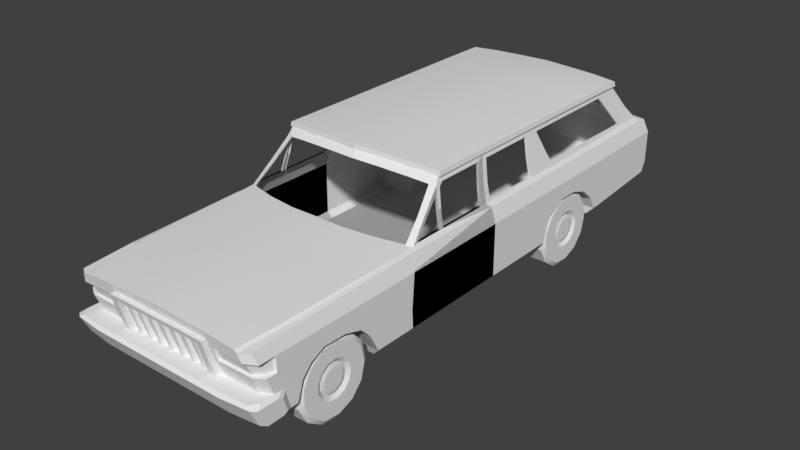 # Source: 70s_station.blend  (saved by Blender 2.78.0; exported with 4.5.12 LTS)
import bpy
from mathutils import Matrix  # noqa: F401  (used for matrix-valued properties, if any)

bpy.ops.wm.read_factory_settings(use_empty=True)
scene = bpy.context.scene
scene.name = 'Scene'

# ---- collections
col_collection_1 = bpy.data.collections.new('Collection 1'); scene.collection.children.link(col_collection_1)

# ---- node groups
ng_auto_smooth = bpy.data.node_groups.new('Auto Smooth', 'GeometryNodeTree')
_s = ng_auto_smooth.interface.new_socket(name='Geometry', in_out='OUTPUT', socket_type='NodeSocketGeometry')
_s = ng_auto_smooth.interface.new_socket(name='Geometry', in_out='INPUT', socket_type='NodeSocketGeometry')
_s = ng_auto_smooth.interface.new_socket(name='Angle', in_out='INPUT', socket_type='NodeSocketFloat')
_s.subtype = 'ANGLE'
_s.min_value = 0.0
_s.max_value = 3.142
ng_auto_smooth.is_modifier = True
_N = ng_auto_smooth.nodes; _L = ng_auto_smooth.links
n0 = _N.new('NodeGroupOutput'); n0.name = 'Group Output'; n0.location = (480, -100)
n1 = _N.new('NodeGroupInput'); n1.name = 'Group Input'; n1.location = (-420, -300)
n2 = _N.new('NodeGroupInput'); n2.name = 'Group Input.001'; n2.location = (-60, -100)
n3 = _N.new('GeometryNodeSetShadeSmooth'); n3.name = 'Set Shade Smooth'; n3.location = (120, -100)
n3.domain = 'EDGE'
n4 = _N.new('GeometryNodeSetShadeSmooth'); n4.name = 'Set Shade Smooth.001'; n4.location = (300, -100)
n5 = _N.new('GeometryNodeInputMeshEdgeAngle'); n5.name = 'Edge Angle'; n5.location = (-420, -220)
n6 = _N.new('GeometryNodeInputEdgeSmooth'); n6.name = 'Is Edge Smooth'; n6.location = (-60, -160)
n7 = _N.new('GeometryNodeInputShadeSmooth'); n7.name = 'Is Face Smooth'; n7.location = (-240, -340)
n8 = _N.new('FunctionNodeBooleanMath'); n8.name = 'Boolean Math'; n8.location = (-60, -220)
n9 = _N.new('FunctionNodeCompare'); n9.name = 'Compare'; n9.location = (-240, -180)
n9.operation = 'LESS_EQUAL'
_L.new(n5.outputs[0], n9.inputs[0])
_L.new(n4.outputs[0], n0.inputs[0])
_L.new(n1.outputs[1], n9.inputs[1])
_L.new(n9.outputs[0], n8.inputs[0])
_L.new(n7.outputs[0], n8.inputs[1])
_L.new(n2.outputs[0], n3.inputs[0])
_L.new(n6.outputs[0], n3.inputs[1])
_L.new(n3.outputs[0], n4.inputs[0])
_L.new(n8.outputs[0], n3.inputs[2])
n0.is_active_output = True

# ---- world
world_world = bpy.data.worlds.new('World'); scene.world = world_world
world_world.color = (0.05088, 0.05088, 0.05088)
world_world.use_sun_shadow = False
world_world.sun_shadow_jitter_overblur = 0.0
world_world.cycles.sampling_method = 'MANUAL'

# ---- meshes
me_cube_002 = bpy.data.meshes.new('Cube.002')
me_cube_002.from_pydata([(1.517, 0.04942, -0.5391), (1.517, 1.387, -0.5391), (1.655, 1.387, -0.3964), (1.655, 0.04942, -0.3964), (1.655, 0.04942, -0.1026), (1.655, 0.04942, 0.4552), (1.655, 1.338, -0.1026), (1.655, 1.338, 0.4552), (1.576, 0.04942, 0.6987), (1.576, 1.338, 0.6987), (1.517, -1.898, -0.5391), (1.655, -1.898, -0.3964), (1.655, -1.898, -0.1026), (1.655, -1.898, 0.4552), (1.576, -1.898, 0.6987), (1.517, -2.457, -0.5362), (1.655, -2.52, -0.3942), (1.655, -2.672, -0.1019), (1.655, -2.784, 0.4529), (1.655, -3.145, 0.1667), (1.655, -3.524, 0.1751), (1.655, -3.914, -0.1026), (1.653, -4.602, 0.4535), (1.576, -4.638, 0.5905), (1.655, -4.009, -0.3964), (1.517, -4.157, -0.5362), (1.517, -4.009, -0.5391), (1.655, -2.851, 0.07891), (1.655, -3.76, 0.06188), (1.517, 3.011, -0.4983), (1.655, 3.011, -0.3556), (1.655, 3.011, -0.1231), (1.655, 3.011, 0.4552), (1.576, 3.011, 0.6987), (1.517, 4.325, -0.3686), (1.655, 4.429, -0.2507), (1.655, 4.516, -0.07247), (1.655, 4.519, 0.467), (1.576, 4.47, 0.6953), (1.517, 2.87, -0.5007), (1.655, 2.739, -0.1291), (1.655, 1.461, -0.1009), (1.655, 2.863, -0.3581), (1.655, 1.867, 0.1787), (1.655, 2.193, 0.1787), (1.655, 1.569, 0.02445), (1.655, 2.514, 0.06761), (1.458, 0.09493, 1.034), (1.458, 1.201, 1.034), (1.393, 1.201, 1.387), (1.458, 3.951, 1.06), (1.372, 0.04942, 1.473), (1.372, 1.338, 1.473), (1.395, 0.1259, 1.387), (1.372, 3.011, 1.473), (1.372, 3.597, 1.477), (1.527, 1.201, 0.7648), (1.527, 0.07843, 0.7648), (1.527, 3.013, 0.7648), (1.527, 4.211, 0.7906), (1.527, -1.907, 0.7238), (1.458, -1.344, 1.034), (1.372, -0.9388, 1.473), (1.527, -1.652, 0.7368), (1.458, -0.9775, 1.034), (1.391, 3.013, 1.387), (1.395, 3.682, 1.387), (1.527, -1.012, 0.7648), (1.396, -0.9437, 1.387), (1.458, -1.042, 1.034), (1.458, -1.27, 1.034), (1.527, -1.078, 0.7648), (1.527, -1.563, 0.7648), (1.411, -1.01, 1.274), (1.395, -0.05302, 1.387), (1.458, -0.1085, 1.034), (1.527, -0.1509, 0.7648), (1.458, 1.125, 1.034), (1.527, 1.118, 0.7648), (1.393, 1.135, 1.387), (1.513, 1.201, 0.8173), (1.458, 1.392, 1.034), (1.514, 1.509, 0.8173), (1.393, 1.399, 1.387), (1.458, 1.582, 1.034), (1.458, 3.494, 1.043), (1.514, 3.015, 0.8171), (1.391, 3.194, 1.387), (1.511, 1.689, 0.8261), (1.518, 3.693, 0.8126), (1.576, 4.329, 0.7212), (1.395, -1.019, 1.353), (0.9698, -1.093, 1.401), (0.4509, -1.135, 1.423), (0.0, -1.171, 1.435), (0.9804, -0.9892, 1.577), (0.4649, -1.041, 1.599), (0.0, -1.088, 1.617), (0.9804, 0.1204, 1.6), (0.4649, 0.1375, 1.631), (0.0, 0.1375, 1.651), (0.9804, 2.748, 1.6), (0.4649, 2.679, 1.631), (0.0, 2.61, 1.651), (0.9804, 3.324, 1.586), (0.4649, 3.334, 1.605), (0.0, 3.35, 1.618), (1.414, 3.341, 1.474), (1.408, -0.9388, 1.474), (1.402, 0.05913, 1.477), (1.411, 2.978, 1.477), (1.393, -0.9388, 1.549), (1.397, 3.321, 1.549), (1.395, 2.843, 1.549), (1.389, 0.09375, 1.549), (0.9827, -0.9951, 1.506), (0.0, -1.074, 1.544), (0.4586, -1.033, 1.526), (0.9859, -0.9892, 1.505), (0.4665, -1.041, 1.531), (0.0, -1.088, 1.55), (1.375, -1.386, 1.032), (1.435, -1.713, 0.7506), (1.295, -1.048, 1.369), (0.9698, -1.86, 0.7794), (0.4509, -1.947, 0.8008), (0.0, -1.967, 0.8191), (0.9698, -1.977, 0.7794), (0.4509, -2.017, 0.8008), (0.0, -2.038, 0.8191), (1.498, -2.864, 0.7109), (0.9698, -2.874, 0.7437), (0.4509, -2.889, 0.7626), (0.0, -2.908, 0.781), (1.378, -4.725, 0.6232), (0.9698, -4.725, 0.6532), (0.4509, -4.725, 0.6745), (0.0, -4.725, 0.6929), (1.427, -4.725, 0.5903), (0.9698, -1.059, 1.401), (0.4509, -1.102, 1.423), (0.0, -1.137, 1.435), (1.375, -1.352, 1.032), (1.435, -1.68, 0.7506), (1.295, -1.014, 1.369), (0.9698, -1.826, 0.7794), (0.4509, -1.914, 0.8008), (0.0, -1.934, 0.8191), (1.417, 0.09493, 1.034), (1.353, 0.1259, 1.387), (1.485, 0.07843, 0.7648), (1.417, -0.9775, 1.034), (1.349, 3.013, 1.387), (1.485, -1.012, 0.7648), (1.354, -0.9437, 1.387), (1.417, -1.042, 1.034), (1.417, -1.27, 1.034), (1.485, -1.078, 0.7648), (1.485, -1.563, 0.7648), (1.369, -1.01, 1.274), (1.353, -0.05302, 1.387), (1.417, -0.1085, 1.034), (1.485, -0.1509, 0.7648), (1.417, 1.125, 1.034), (1.485, 1.118, 0.7648), (1.351, 1.135, 1.387), (1.351, 1.399, 1.387), (1.417, 1.582, 1.034), (1.417, 3.494, 1.043), (1.472, 3.015, 0.8171), (1.35, 3.194, 1.387), (1.47, 1.689, 0.8261), (1.476, 3.693, 0.8126), (0.4649, 3.676, 1.516), (0.9804, 3.645, 1.503), (0.0, 3.698, 1.522), (1.265, 4.016, 1.074), (1.304, 4.376, 0.7338), (1.201, 3.746, 1.398), (0.9931, 3.766, 1.403), (0.4739, 3.808, 1.42), (0.0, 3.828, 1.42), (0.9931, 4.237, 0.8589), (0.4739, 4.281, 0.8701), (0.0, 4.296, 0.8774), (1.295, 4.222, 0.8573), (0.9931, 4.38, 0.7425), (0.4739, 4.411, 0.7603), (0.0, 4.425, 0.7658), (1.304, 4.49, 0.7077), (0.9931, 4.498, 0.7163), (0.4739, 4.508, 0.7296), (0.0, 4.509, 0.7387), (1.304, 4.539, 0.4694), (0.9931, 4.55, 0.4694), (0.4739, 4.56, 0.4696), (0.0, 4.566, 0.466), (1.304, 4.531, -0.07243), (0.9931, 4.541, -0.07255), (0.4739, 4.554, -0.07085), (0.0, 4.563, -0.06818), (1.304, 4.447, -0.2506), (0.9931, 4.457, -0.254), (0.4739, 4.469, -0.2565), (0.0, 4.484, -0.259), (1.304, 4.346, -0.3664), (0.9931, 4.361, -0.3658), (0.4739, 4.377, -0.3636), (0.0, 4.395, -0.3597), (1.414, 3.664, 1.468), (0.9804, 3.726, 1.556), (0.4649, 3.76, 1.566), (0.0, 3.788, 1.572), (1.397, 3.661, 1.544), (0.4649, 3.759, 1.496), (0.9804, 3.724, 1.485), (0.0, 3.787, 1.502), (1.265, 3.969, 1.074), (1.201, 3.699, 1.398), (0.9931, 3.718, 1.403), (0.4739, 3.761, 1.42), (0.0, 3.781, 1.42), (0.9931, 4.19, 0.8589), (0.4739, 4.233, 0.8701), (0.0, 4.248, 0.8774), (1.295, 4.174, 0.8573), (1.655, -4.136, -0.3953), (1.655, -4.217, -0.1022), (1.621, -4.22, -0.4318), (1.655, -4.394, -0.05676), (1.655, -4.283, -0.06506), (1.708, -4.3, -0.3869), (1.709, -4.374, -0.1021), (1.709, -4.305, -0.14), (1.708, -4.238, -0.3499), (0.0, -4.26, -0.5362), (1.15, -4.78, -0.05494), (1.16, -4.825, -0.1019), (1.16, -4.678, -0.3942), (1.139, -4.589, -0.4401), (0.5299, -4.78, -0.05494), (0.5362, -4.825, -0.1019), (0.5362, -4.678, -0.3942), (0.5349, -4.589, -0.4401), (0.0, -4.78, -0.05494), (0.0, -4.825, -0.1019), (0.0, -4.678, -0.3942), (0.0, -4.589, -0.4401), (1.655, -4.617, -0.0557), (1.624, -4.777, -0.1019), (1.709, -4.716, -0.102), (1.624, -4.63, -0.3942), (1.709, -4.569, -0.3927), (1.654, -4.466, -0.4393), (1.591, -4.542, -0.4401), (0.8621, -4.49, -0.05494), (0.5341, -4.465, -0.05494), (0.0, -4.465, -0.05494), (1.491, -4.49, -0.0556), (0.8621, -4.594, 0.2066), (0.7559, -4.61, -0.05754), (1.494, -4.594, 0.208), (0.8621, -4.704, 0.537), (0.5159, -4.704, 0.5441), (0.0, -4.704, 0.5417), (1.479, -4.704, 0.4554), (1.655, -4.499, 0.2107), (1.655, -4.617, -0.0557), (1.573, -4.744, -0.0572), (1.576, -3.821, 0.6474), (0.4509, -3.921, 0.7329), (0.9698, -3.896, 0.7127), (0.0, -3.94, 0.7513), (1.468, -3.873, 0.6814), (1.512, -3.838, 0.655), (0.8621, -4.587, -0.05494), (0.0, -4.587, -0.05494), (0.8621, -4.685, 0.2066), (0.4432, -4.559, -0.05754), (0.7559, -4.559, -0.05754), (0.8621, -4.775, 0.537), (0.5159, -4.775, 0.5441), (0.0, -4.775, 0.5417), (0.0, -4.61, -0.05754), (0.7559, -4.682, 0.2053), (0.7559, -4.756, 0.4724), (0.4998, -4.756, 0.4776), (0.0, -4.756, 0.4759), (0.0, -4.559, -0.05754), (0.7559, -4.631, 0.2053), (0.4432, -4.631, 0.2053), (0.0, -4.631, 0.2035), (0.7559, -4.705, 0.4724), (0.4359, -4.705, 0.4776), (0.0, -4.705, 0.4759), (0.4273, -4.465, -0.05494), (0.3205, -4.465, -0.05494), (0.2136, -4.465, -0.05494), (0.1068, -4.465, -0.05494), (0.387, -4.559, -0.05754), (0.2385, -4.559, -0.05754), (0.1823, -4.559, -0.05754), (0.03201, -4.559, -0.05754), (0.387, -4.631, 0.2049), (0.2385, -4.631, 0.2045), (0.1823, -4.631, 0.2042), (0.03201, -4.631, 0.2038), (0.3811, -4.705, 0.4773), (0.2341, -4.705, 0.4769), (0.1794, -4.705, 0.4766), (0.03054, -4.705, 0.4762), (0.7616, -4.496, -0.05494), (0.6522, -4.465, -0.05494), (0.6299, -4.559, -0.05754), (0.5765, -4.559, -0.05754), (0.6299, -4.631, 0.2053), (0.5765, -4.631, 0.2053), (0.6276, -4.705, 0.474), (0.5718, -4.705, 0.4757), (0.5552, -4.495, -0.05754), (0.4678, -4.495, -0.05754), (0.5552, -4.588, 0.2053), (0.4678, -4.588, 0.2053), (0.7559, -4.588, 0.2053), (0.7559, -4.495, -0.05754), (0.5466, -4.661, 0.4757), (0.4544, -4.661, 0.4776), (0.7559, -4.661, 0.4724), (0.3652, -4.495, -0.05754), (0.2625, -4.495, -0.05754), (0.1599, -4.495, -0.05754), (0.05724, -4.495, -0.05754), (0.3652, -4.588, 0.2049), (0.2625, -4.588, 0.2045), (0.1599, -4.588, 0.2042), (0.05724, -4.588, 0.2038), (0.3544, -4.661, 0.4773), (0.2545, -4.661, 0.4769), (0.1545, -4.661, 0.4766), (0.05455, -4.661, 0.4762), (0.6526, -4.495, -0.05754), (0.6526, -4.588, 0.2053), (0.6485, -4.661, 0.474), (0.8621, -4.683, 0.4586), (1.441, 1.387, -0.3964), (1.441, -2.52, -0.3942), (1.569, -2.672, -0.1019), (1.569, -3.145, 0.1667), (1.569, -3.524, 0.1751), (1.569, -3.914, -0.1026), (1.415, -4.009, -0.3964), (1.569, -2.851, 0.07891), (1.569, -3.76, 0.06188), (1.569, 2.739, -0.1291), (1.569, 1.461, -0.1009), (1.425, 2.863, -0.3581), (1.569, 1.867, 0.1787), (1.569, 2.193, 0.1787), (1.569, 1.569, 0.02445), (1.569, 2.514, 0.06761), (1.41, 1.387, -0.5391), (1.41, -2.457, -0.5362), (1.414, -4.009, -0.5391), (1.41, 2.87, -0.5007), (1.332, -4.26, -0.5362), (1.434, -4.327, -0.4381), (0.0, -4.327, -0.4381), (0.9987, 1.387, -0.3964), (0.9987, -2.52, -0.3942), (0.9987, -2.672, -0.1019), (0.9987, -3.145, 0.1667), (0.9987, -3.524, 0.1751), (0.9987, -3.914, -0.1026), (0.9987, -4.009, -0.3964), (0.9987, -2.851, 0.07891), (0.9987, -3.76, 0.06188), (0.9987, 2.739, -0.1291), (0.9987, 1.461, -0.1009), (0.9987, 2.863, -0.3581), (0.9987, 1.867, 0.1787), (0.9987, 2.193, 0.1787), (0.9987, 1.569, 0.02445), (0.9987, 2.514, 0.06761), (0.0, 1.387, -0.3964), (0.0, -2.52, -0.3942), (0.0, 2.863, -0.3581), (1.412, 3.011, -0.4983), (1.431, 4.22, -0.385), (0.0, 4.22, -0.385), (1.294, 4.22, -0.385), (0.9933, 4.22, -0.385), (1.425, 4.22, -0.2549), (0.0, 4.22, -0.2549), (1.41, -4.084, -0.5391), (1.31, -4.14, -0.5391), (0.0, -4.14, -0.5391), (1.41, -4.084, -0.3985), (1.31, -4.14, -0.3985), (0.0, -4.14, -0.3985), (0.9237, -4.685, 0.4583), (0.9237, -4.594, 0.2067), (1.463, -4.546, 0.2148), (1.45, -4.65, 0.4487), (1.614, -4.328, 0.4469), (1.615, -4.328, 0.2173), (0.9241, -4.632, 0.4514), (0.9241, -4.546, 0.2135), (1.653, -4.328, 0.4535), (1.655, -4.328, 0.2137), (1.57, -4.448, 0.2164), (1.565, -4.546, 0.4475)], [(312, 256), (298, 257), (276, 257), (196, 263), (196, 265), (283, 276), (256, 295), (295, 296), (296, 297), (297, 298), (311, 312)], [(6, 4, 3, 2), (5, 7, 9, 8), (2, 3, 0, 1), (3, 4, 12, 11), (0, 3, 11, 10), (11, 12, 17, 16), (10, 11, 16, 15), (6, 2, 41), (24, 21, 227, 226), (24, 226, 228, 25, 26), (7, 6, 41, 45, 43, 44, 46, 40, 31, 32), (9, 7, 32, 33), (32, 31, 36, 37), (30, 29, 34, 35), (31, 30, 35, 36), (33, 32, 37, 38, 90), (42, 39, 29, 30), (40, 42, 30, 31), (56, 58, 86, 88, 84, 81, 82, 80), (58, 59, 50, 85, 89, 86), (87, 85, 50, 66), (14, 8, 57, 76, 67, 71, 72, 63, 60), (33, 90, 59, 58), (9, 33, 58, 56), (8, 9, 56, 78, 57), (49, 83, 65, 54, 52), (62, 91, 73, 69, 64, 68, 74, 53, 51), (61, 63, 72, 70), (53, 79, 49, 52, 51), (65, 87, 66, 55, 54), (53, 74, 75, 47), (75, 76, 57, 47), (69, 71, 67, 64), (79, 77, 48, 49), (77, 78, 56, 80, 48), (49, 81, 84, 83), (80, 82, 81, 49, 48), (96, 99, 100, 97), (73, 91, 61, 70), (95, 98, 99, 96), (99, 102, 103, 100), (98, 101, 102, 99), (102, 105, 106, 103), (101, 104, 105, 102), (54, 55, 107, 110), (51, 52, 54, 110, 109), (62, 51, 109, 108), (109, 110, 113, 114), (111, 114, 98, 95), (113, 112, 104, 101), (114, 113, 101, 98), (110, 107, 112, 113), (108, 109, 114, 111), (93, 92, 115, 117), (94, 93, 117, 116), (92, 123, 62, 115), (97, 120, 119, 96), (96, 119, 118, 95), (95, 118, 108, 111), (120, 116, 117, 119), (119, 117, 115, 118), (62, 108, 118, 115), (63, 61, 121, 122), (91, 123, 121, 61), (62, 123, 91), (125, 128, 127, 124), (127, 128, 132, 131), (60, 127, 131, 130), (271, 270, 136, 135), (273, 271, 135, 134), (5, 8, 14, 269, 23, 22, 407, 18, 13), (273, 274, 60, 130), (269, 274, 138, 23), (124, 127, 60, 63, 122), (123, 92, 139, 144), (122, 121, 142, 143), (126, 129, 128, 125), (121, 123, 144, 142), (92, 93, 140, 139), (124, 122, 143, 145), (125, 124, 145, 146), (93, 94, 141, 140), (73, 70, 156, 159), (89, 85, 168, 172), (69, 73, 159, 155), (68, 64, 151, 154), (83, 84, 167, 166), (70, 72, 158, 156), (79, 53, 149, 165), (53, 47, 148, 149), (85, 87, 170, 168), (71, 69, 155, 157), (77, 79, 165, 163), (67, 76, 162, 153), (87, 65, 152, 170), (57, 78, 164, 150), (74, 68, 154, 160), (78, 77, 163, 164), (64, 67, 153, 151), (84, 88, 171, 167), (65, 83, 166, 152), (75, 74, 160, 161), (88, 86, 169, 171), (72, 71, 157, 158), (47, 57, 150, 148), (76, 75, 161, 162), (86, 89, 172, 169), (173, 175, 216, 214), (55, 174, 215, 209), (105, 104, 210, 211), (66, 50, 176, 178), (50, 59, 185, 176), (66, 178, 174, 55), (178, 179, 174), (173, 174, 179, 180), (175, 173, 180, 181), (185, 59, 177), (183, 187, 188, 184), (182, 186, 187, 183), (185, 177, 186, 182), (186, 177, 189, 190), (188, 187, 191, 192), (187, 186, 190, 191), (90, 177, 59), (38, 189, 177, 90), (190, 189, 193, 194), (192, 191, 195, 196), (191, 190, 194, 195), (194, 193, 197, 198), (196, 195, 199, 200), (195, 194, 198, 199), (36, 197, 193, 37), (37, 193, 189, 38), (198, 197, 201, 202), (200, 199, 203, 204), (199, 198, 202, 203), (202, 201, 205, 206), (204, 203, 207, 208), (203, 202, 206, 207), (34, 205, 201, 35), (35, 201, 197, 36), (212, 211, 214, 216), (211, 210, 215, 214), (209, 215, 210, 213), (106, 105, 211, 212), (107, 55, 209), (104, 112, 213, 210), (174, 173, 214, 215), (112, 107, 209, 213), (178, 176, 217, 218), (181, 180, 220, 221), (185, 182, 222, 225), (179, 178, 218, 219), (182, 183, 223, 222), (176, 185, 225, 217), (180, 179, 219, 220), (183, 184, 224, 223), (226, 234, 231, 228), (254, 251, 238, 239), (249, 268, 236, 237), (234, 226, 227, 233), (227, 230, 232, 233), (251, 249, 237, 238), (364, 365, 366, 235), (228, 231, 252, 253), (231, 234, 233, 232, 250, 252), (239, 238, 242, 243), (238, 237, 241, 242), (237, 236, 240, 241), (243, 242, 246, 247), (242, 241, 245, 246), (241, 240, 244, 245), (248, 268, 249, 250), (249, 251, 252, 250), (251, 254, 253, 252), (229, 267, 250, 232, 230), (255, 258, 261, 400, 259), (262, 263, 281, 280), (259, 400, 399, 343), (259, 343, 262, 280, 277), (138, 134, 265), (267, 229, 258), (14, 60, 274, 269), (134, 138, 274, 273), (130, 131, 271, 273), (131, 132, 270, 271), (22, 23, 138, 265), (277, 280, 285, 284), (255, 259, 277, 275), (284, 285, 292, 289), (275, 277, 284, 260), (299, 278, 290, 303), (315, 313, 340, 341), (303, 290, 293, 307), (260, 284, 289, 279), (291, 306, 310, 294), (289, 292, 327, 323), (305, 304, 308, 309), (308, 304, 333, 337), (288, 302, 306, 291), (314, 316, 321, 319), (301, 300, 304, 305), (305, 309, 338, 334), (281, 282, 287, 286), (263, 264, 282, 281), (126, 125, 146, 147), (133, 272, 270, 132), (129, 133, 132, 128), (272, 137, 136, 270), (317, 315, 341, 342), (316, 315, 317, 318), (314, 313, 315, 316), (280, 281, 286, 285), (286, 293, 326, 325, 318, 317, 342, 327, 292, 285), (340, 324, 323, 341), (341, 323, 327, 342), (335, 334, 338, 339), (333, 332, 336, 337), (331, 330, 334, 335), (329, 328, 332, 333), (322, 321, 325, 326), (320, 319, 321, 322), (303, 307, 336, 332), (293, 290, 322, 326), (278, 299, 328, 329, 300, 301, 330, 331, 302, 288, 283, 244, 240, 236, 268, 267, 258, 255, 275, 260, 279, 324, 340, 313, 314, 319, 320), (306, 302, 331, 335), (287, 294, 310, 339, 338, 309, 308, 337, 336, 307, 293, 286), (301, 305, 334, 330), (279, 289, 323, 324), (304, 300, 329, 333), (290, 278, 320, 322), (299, 303, 332, 328), (316, 318, 325, 321), (310, 306, 335, 339), (264, 263, 262, 343, 399, 265, 134, 135, 136, 137), (261, 266, 409, 401), (17, 27, 351, 346), (42, 40, 353, 355), (20, 28, 352, 348), (45, 41, 354, 358), (16, 17, 346, 345), (28, 21, 349, 352), (43, 45, 358, 356), (19, 20, 348, 347), (46, 44, 357, 359), (21, 24, 350, 349), (40, 46, 359, 353), (44, 43, 356, 357), (27, 19, 347, 351), (41, 2, 344, 354), (350, 24, 26, 362), (2, 1, 360, 344), (360, 361, 345, 344), (16, 345, 361, 15), (361, 360, 1, 15), (42, 355, 363, 39), (25, 228, 365, 364), (365, 254, 239, 243, 247, 366), (253, 254, 365, 228), (349, 350, 373, 372), (356, 358, 381, 379), (351, 347, 370, 374), (359, 357, 380, 382), (346, 351, 374, 369), (353, 359, 382, 376), (348, 352, 375, 371), (357, 356, 379, 380), (345, 346, 369, 368), (354, 344, 367, 377), (352, 349, 372, 375), (344, 345, 368, 367), (355, 353, 376, 378), (347, 348, 371, 370), (358, 354, 377, 381), (380, 379, 381, 377, 367, 378, 376, 382), (369, 374, 370, 371, 375, 372, 373, 368), (373, 350, 396, 397, 398, 384, 368), (378, 367, 383, 385), (367, 368, 384, 383), (34, 29, 386, 387), (207, 206, 390, 388, 208), (355, 391, 387, 386, 363), (389, 205, 34, 387), (390, 206, 205, 389), (29, 39, 363, 386), (390, 389, 388), (387, 391, 392, 388, 389), (378, 385, 392, 391, 355), (26, 25, 364, 235, 395, 394, 393, 362), (394, 395, 398, 397), (393, 394, 397, 396), (362, 393, 396, 350), (5, 13, 18, 407, 408, 266, 229, 230, 227, 21, 28, 20, 19, 27, 17, 12, 4, 6, 7), (404, 403, 410, 409), (261, 258, 229, 266), (400, 261, 401, 406), (405, 406, 401, 402), (399, 400, 406, 405), (265, 399, 405, 402), (407, 403, 404, 408), (22, 410, 403), (266, 408, 404), (403, 407, 22), (409, 266, 404), (409, 410, 402, 401), (410, 22, 265, 402)])
me_cube_002.polygons.foreach_set('use_smooth', [True] * 306)
me_cube_002.use_remesh_preserve_volume = False
me_cube_002.use_remesh_preserve_attributes = False
me_cube_002.use_mirror_vertex_groups = False
me_cube_002.update()
me_plane_001 = bpy.data.meshes.new('Plane.001')
me_plane_001.from_pydata([(1.601, 0.06839, 0.5632), (1.601, 0.3223, 0.4669), (1.601, 0.5024, 0.2637), (1.601, 0.5674, -1.192e-07), (1.559, 0.6347, -1.192e-07), (1.559, 0.562, 0.295), (1.559, 0.3606, 0.5224), (1.559, 0.07651, 0.6301), (1.559, -0.2251, 0.5935), (1.559, -0.4751, 0.4209), (1.559, -0.6163, 0.1519), (1.559, -0.6163, -0.1519), (1.559, -0.4751, -0.4209), (1.559, -0.2251, -0.5935), (1.559, 0.07651, -0.6301), (1.559, 0.3606, -0.5224), (1.559, 0.562, -0.295), (1.601, -0.2012, 0.5305), (1.601, -0.4247, 0.3762), (1.601, -0.5509, 0.1358), (1.601, -0.5509, -0.1358), (1.601, -0.4247, -0.3762), (1.601, -0.2012, -0.5305), (1.601, 0.06839, -0.5632), (1.601, 0.3223, -0.4669), (1.601, 0.5024, -0.2637), (1.601, 0.03704, 0.305), (1.601, 0.1745, 0.2529), (1.601, 0.2721, 0.1428), (1.601, 0.3073, -1.192e-07), (1.601, -0.109, 0.2873), (1.601, -0.23, 0.2038), (1.601, -0.2983, 0.07353), (1.601, -0.2983, -0.07353), (1.601, -0.23, -0.2038), (1.601, -0.109, -0.2873), (1.601, 0.03704, -0.305), (1.601, 0.1745, -0.2529), (1.601, 0.2721, -0.1428), (1.561, 0.02929, 0.2412), (1.561, 0.138, 0.2), (1.561, 0.2151, 0.1129), (1.561, 0.243, -1.192e-07), (1.561, -0.08616, 0.2272), (1.561, -0.1819, 0.1611), (1.561, -0.2359, 0.05815), (1.561, -0.2359, -0.05815), (1.561, -0.1819, -0.1611), (1.561, -0.08616, -0.2272), (1.561, 0.02929, -0.2412), (1.561, 0.138, -0.2), (1.561, 0.2151, -0.1129), (1.58, 0.02087, 0.1719), (1.58, 0.09834, 0.1425), (1.58, 0.1533, 0.08045), (1.58, 0.1731, -1.192e-07), (1.58, -0.06139, 0.1619), (1.58, -0.1296, 0.1148), (1.58, -0.1681, 0.04143), (1.58, -0.1681, -0.04143), (1.58, -0.1296, -0.1148), (1.58, -0.06139, -0.1619), (1.58, 0.02087, -0.1719), (1.58, 0.09834, -0.1425), (1.58, 0.1533, -0.08045), (1.191, 0.06839, 0.5632), (1.191, 0.3223, 0.4669), (1.191, 0.5024, 0.2637), (1.191, 0.5674, -1.192e-07), (1.233, 0.6347, -1.192e-07), (1.233, 0.562, 0.295), (1.233, 0.3606, 0.5224), (1.233, 0.07651, 0.6301), (1.233, -0.2251, 0.5935), (1.233, -0.4751, 0.4209), (1.233, -0.6163, 0.1519), (1.233, -0.6163, -0.1519), (1.233, -0.4751, -0.4209), (1.233, -0.2251, -0.5935), (1.233, 0.07651, -0.6301), (1.233, 0.3606, -0.5224), (1.233, 0.562, -0.295), (1.396, 0.6347, -1.192e-07), (1.396, 0.562, 0.295), (1.396, 0.3606, 0.5224), (1.396, 0.07651, 0.6301), (1.396, -0.2251, 0.5935), (1.396, -0.4751, 0.4209), (1.396, -0.6163, 0.1519), (1.396, -0.6163, -0.1519), (1.396, -0.4751, -0.4209), (1.396, -0.2251, -0.5935), (1.396, 0.07651, -0.6301), (1.396, 0.3606, -0.5224), (1.396, 0.562, -0.295), (1.191, -0.2012, 0.5305), (1.191, -0.4247, 0.3762), (1.191, -0.5509, 0.1358), (1.191, -0.5509, -0.1358), (1.191, -0.4247, -0.3762), (1.191, -0.2012, -0.5305), (1.191, 0.06839, -0.5632), (1.191, 0.3223, -0.4669), (1.191, 0.5024, -0.2637), (1.191, 0.03704, 0.305), (1.191, 0.1745, 0.2529), (1.191, 0.2721, 0.1428), (1.191, 0.3073, -1.192e-07), (1.191, -0.109, 0.2873), (1.191, -0.23, 0.2038), (1.191, -0.2983, 0.07353), (1.191, -0.2983, -0.07353), (1.191, -0.23, -0.2038), (1.191, -0.109, -0.2873), (1.191, 0.03704, -0.305), (1.191, 0.1745, -0.2529), (1.191, 0.2721, -0.1428), (1.231, 0.02929, 0.2412), (1.231, 0.138, 0.2), (1.231, 0.2151, 0.1129), (1.231, 0.243, -1.192e-07), (1.231, -0.08616, 0.2272), (1.231, -0.1819, 0.1611), (1.231, -0.2359, 0.05815), (1.231, -0.2359, -0.05815), (1.231, -0.1819, -0.1611), (1.231, -0.08616, -0.2272), (1.231, 0.02929, -0.2412), (1.231, 0.138, -0.2), (1.231, 0.2151, -0.1129), (1.212, 0.02087, 0.1719), (1.212, 0.09834, 0.1425), (1.212, 0.1533, 0.08045), (1.212, 0.1731, -1.192e-07), (1.212, -0.06139, 0.1619), (1.212, -0.1296, 0.1148), (1.212, -0.1681, 0.04143), (1.212, -0.1681, -0.04143), (1.212, -0.1296, -0.1148), (1.212, -0.06139, -0.1619), (1.212, 0.02087, -0.1719), (1.212, 0.09834, -0.1425), (1.212, 0.1533, -0.08045), (1.601, -5.339, 0.5632), (1.601, -5.085, 0.4669), (1.601, -4.905, 0.2637), (1.601, -4.84, -1.192e-07), (1.559, -4.773, -1.192e-07), (1.559, -4.846, 0.295), (1.559, -5.047, 0.5224), (1.559, -5.331, 0.6301), (1.559, -5.633, 0.5935), (1.559, -5.883, 0.4209), (1.559, -6.024, 0.1519), (1.559, -6.024, -0.1519), (1.559, -5.883, -0.4209), (1.559, -5.633, -0.5935), (1.559, -5.331, -0.6301), (1.559, -5.047, -0.5224), (1.559, -4.846, -0.295), (1.601, -5.609, 0.5305), (1.601, -5.832, 0.3762), (1.601, -5.958, 0.1358), (1.601, -5.958, -0.1358), (1.601, -5.832, -0.3762), (1.601, -5.609, -0.5305), (1.601, -5.339, -0.5632), (1.601, -5.085, -0.4669), (1.601, -4.905, -0.2637), (1.601, -5.371, 0.305), (1.601, -5.233, 0.2529), (1.601, -5.136, 0.1428), (1.601, -5.1, -1.192e-07), (1.601, -5.517, 0.2873), (1.601, -5.638, 0.2038), (1.601, -5.706, 0.07353), (1.601, -5.706, -0.07353), (1.601, -5.638, -0.2038), (1.601, -5.517, -0.2873), (1.601, -5.371, -0.305), (1.601, -5.233, -0.2529), (1.601, -5.136, -0.1428), (1.561, -5.378, 0.2412), (1.561, -5.27, 0.2), (1.561, -5.192, 0.1129), (1.561, -5.165, -1.192e-07), (1.561, -5.494, 0.2272), (1.561, -5.589, 0.1611), (1.561, -5.644, 0.05815), (1.561, -5.644, -0.05815), (1.561, -5.589, -0.1611), (1.561, -5.494, -0.2272), (1.561, -5.378, -0.2412), (1.561, -5.27, -0.2), (1.561, -5.192, -0.1129), (1.58, -5.387, 0.1719), (1.58, -5.309, 0.1425), (1.58, -5.254, 0.08045), (1.58, -5.234, -1.192e-07), (1.58, -5.469, 0.1619), (1.58, -5.537, 0.1148), (1.58, -5.576, 0.04143), (1.58, -5.576, -0.04143), (1.58, -5.537, -0.1148), (1.58, -5.469, -0.1619), (1.58, -5.387, -0.1719), (1.58, -5.309, -0.1425), (1.58, -5.254, -0.08045), (1.191, -5.339, 0.5632), (1.191, -5.085, 0.4669), (1.191, -4.905, 0.2637), (1.191, -4.84, -1.192e-07), (1.233, -4.773, -1.192e-07), (1.233, -4.846, 0.295), (1.233, -5.047, 0.5224), (1.233, -5.331, 0.6301), (1.233, -5.633, 0.5935), (1.233, -5.883, 0.4209), (1.233, -6.024, 0.1519), (1.233, -6.024, -0.1519), (1.233, -5.883, -0.4209), (1.233, -5.633, -0.5935), (1.233, -5.331, -0.6301), (1.233, -5.047, -0.5224), (1.233, -4.846, -0.295), (1.396, -4.773, -1.192e-07), (1.396, -4.846, 0.295), (1.396, -5.047, 0.5224), (1.396, -5.331, 0.6301), (1.396, -5.633, 0.5935), (1.396, -5.883, 0.4209), (1.396, -6.024, 0.1519), (1.396, -6.024, -0.1519), (1.396, -5.883, -0.4209), (1.396, -5.633, -0.5935), (1.396, -5.331, -0.6301), (1.396, -5.047, -0.5224), (1.396, -4.846, -0.295), (1.191, -5.609, 0.5305), (1.191, -5.832, 0.3762), (1.191, -5.958, 0.1358), (1.191, -5.958, -0.1358), (1.191, -5.832, -0.3762), (1.191, -5.609, -0.5305), (1.191, -5.339, -0.5632), (1.191, -5.085, -0.4669), (1.191, -4.905, -0.2637), (1.191, -5.371, 0.305), (1.191, -5.233, 0.2529), (1.191, -5.136, 0.1428), (1.191, -5.1, -1.192e-07), (1.191, -5.517, 0.2873), (1.191, -5.638, 0.2038), (1.191, -5.706, 0.07353), (1.191, -5.706, -0.07353), (1.191, -5.638, -0.2038), (1.191, -5.517, -0.2873), (1.191, -5.371, -0.305), (1.191, -5.233, -0.2529), (1.191, -5.136, -0.1428), (1.231, -5.378, 0.2412), (1.231, -5.27, 0.2), (1.231, -5.192, 0.1129), (1.231, -5.165, -1.192e-07), (1.231, -5.494, 0.2272), (1.231, -5.589, 0.1611), (1.231, -5.644, 0.05815), (1.231, -5.644, -0.05815), (1.231, -5.589, -0.1611), (1.231, -5.494, -0.2272), (1.231, -5.378, -0.2412), (1.231, -5.27, -0.2), (1.231, -5.192, -0.1129), (1.212, -5.387, 0.1719), (1.212, -5.309, 0.1425), (1.212, -5.254, 0.08045), (1.212, -5.234, -1.192e-07), (1.212, -5.469, 0.1619), (1.212, -5.537, 0.1148), (1.212, -5.576, 0.04143), (1.212, -5.576, -0.04143), (1.212, -5.537, -0.1148), (1.212, -5.469, -0.1619), (1.212, -5.387, -0.1719), (1.212, -5.309, -0.1425), (1.212, -5.254, -0.08045)], [], [(13, 14, 23, 22), (5, 4, 82, 83), (13, 12, 90, 91), (6, 5, 83, 84), (14, 13, 91, 92), (7, 6, 84, 85), (15, 14, 92, 93), (8, 7, 85, 86), (16, 15, 93, 94), (9, 8, 86, 87), (4, 16, 94, 82), (10, 9, 87, 88), (11, 10, 88, 89), (12, 11, 89, 90), (6, 7, 0, 1), (14, 15, 24, 23), (7, 8, 17, 0), (15, 16, 25, 24), (8, 9, 18, 17), (16, 4, 3, 25), (9, 10, 19, 18), (10, 11, 20, 19), (11, 12, 21, 20), (4, 5, 2, 3), (12, 13, 22, 21), (5, 6, 1, 2), (24, 25, 38, 37), (17, 18, 31, 30), (25, 3, 29, 38), (18, 19, 32, 31), (0, 17, 30, 26), (19, 20, 33, 32), (1, 0, 26, 27), (20, 21, 34, 33), (2, 1, 27, 28), (21, 22, 35, 34), (3, 2, 28, 29), (22, 23, 36, 35), (23, 24, 37, 36), (26, 30, 43, 39), (34, 35, 48, 47), (27, 26, 39, 40), (35, 36, 49, 48), (28, 27, 40, 41), (36, 37, 50, 49), (29, 28, 41, 42), (37, 38, 51, 50), (30, 31, 44, 43), (38, 29, 42, 51), (31, 32, 45, 44), (32, 33, 46, 45), (33, 34, 47, 46), (50, 51, 64, 63), (43, 44, 57, 56), (51, 42, 55, 64), (44, 45, 58, 57), (45, 46, 59, 58), (46, 47, 60, 59), (39, 43, 56, 52), (47, 48, 61, 60), (40, 39, 52, 53), (48, 49, 62, 61), (41, 40, 53, 54), (49, 50, 63, 62), (42, 41, 54, 55), (56, 57, 58, 59, 60, 61, 62, 63, 64, 55, 54, 53, 52), (78, 100, 101, 79), (70, 83, 82, 69), (78, 91, 90, 77), (71, 84, 83, 70), (79, 92, 91, 78), (72, 85, 84, 71), (80, 93, 92, 79), (73, 86, 85, 72), (81, 94, 93, 80), (74, 87, 86, 73), (69, 82, 94, 81), (75, 88, 87, 74), (76, 89, 88, 75), (77, 90, 89, 76), (71, 66, 65, 72), (79, 101, 102, 80), (72, 65, 95, 73), (80, 102, 103, 81), (73, 95, 96, 74), (81, 103, 68, 69), (74, 96, 97, 75), (75, 97, 98, 76), (76, 98, 99, 77), (69, 68, 67, 70), (77, 99, 100, 78), (70, 67, 66, 71), (102, 115, 116, 103), (95, 108, 109, 96), (103, 116, 107, 68), (96, 109, 110, 97), (65, 104, 108, 95), (97, 110, 111, 98), (66, 105, 104, 65), (98, 111, 112, 99), (67, 106, 105, 66), (99, 112, 113, 100), (68, 107, 106, 67), (100, 113, 114, 101), (101, 114, 115, 102), (104, 117, 121, 108), (112, 125, 126, 113), (105, 118, 117, 104), (113, 126, 127, 114), (106, 119, 118, 105), (114, 127, 128, 115), (107, 120, 119, 106), (115, 128, 129, 116), (108, 121, 122, 109), (116, 129, 120, 107), (109, 122, 123, 110), (110, 123, 124, 111), (111, 124, 125, 112), (128, 141, 142, 129), (121, 134, 135, 122), (129, 142, 133, 120), (122, 135, 136, 123), (123, 136, 137, 124), (124, 137, 138, 125), (117, 130, 134, 121), (125, 138, 139, 126), (118, 131, 130, 117), (126, 139, 140, 127), (119, 132, 131, 118), (127, 140, 141, 128), (120, 133, 132, 119), (134, 130, 131, 132, 133, 142, 141, 140, 139, 138, 137, 136, 135), (156, 157, 166, 165), (148, 147, 225, 226), (156, 155, 233, 234), (149, 148, 226, 227), (157, 156, 234, 235), (150, 149, 227, 228), (158, 157, 235, 236), (151, 150, 228, 229), (159, 158, 236, 237), (152, 151, 229, 230), (147, 159, 237, 225), (153, 152, 230, 231), (154, 153, 231, 232), (155, 154, 232, 233), (149, 150, 143, 144), (157, 158, 167, 166), (150, 151, 160, 143), (158, 159, 168, 167), (151, 152, 161, 160), (159, 147, 146, 168), (152, 153, 162, 161), (153, 154, 163, 162), (154, 155, 164, 163), (147, 148, 145, 146), (155, 156, 165, 164), (148, 149, 144, 145), (167, 168, 181, 180), (160, 161, 174, 173), (168, 146, 172, 181), (161, 162, 175, 174), (143, 160, 173, 169), (162, 163, 176, 175), (144, 143, 169, 170), (163, 164, 177, 176), (145, 144, 170, 171), (164, 165, 178, 177), (146, 145, 171, 172), (165, 166, 179, 178), (166, 167, 180, 179), (169, 173, 186, 182), (177, 178, 191, 190), (170, 169, 182, 183), (178, 179, 192, 191), (171, 170, 183, 184), (179, 180, 193, 192), (172, 171, 184, 185), (180, 181, 194, 193), (173, 174, 187, 186), (181, 172, 185, 194), (174, 175, 188, 187), (175, 176, 189, 188), (176, 177, 190, 189), (193, 194, 207, 206), (186, 187, 200, 199), (194, 185, 198, 207), (187, 188, 201, 200), (188, 189, 202, 201), (189, 190, 203, 202), (182, 186, 199, 195), (190, 191, 204, 203), (183, 182, 195, 196), (191, 192, 205, 204), (184, 183, 196, 197), (192, 193, 206, 205), (185, 184, 197, 198), (199, 200, 201, 202, 203, 204, 205, 206, 207, 198, 197, 196, 195), (221, 243, 244, 222), (213, 226, 225, 212), (221, 234, 233, 220), (214, 227, 226, 213), (222, 235, 234, 221), (215, 228, 227, 214), (223, 236, 235, 222), (216, 229, 228, 215), (224, 237, 236, 223), (217, 230, 229, 216), (212, 225, 237, 224), (218, 231, 230, 217), (219, 232, 231, 218), (220, 233, 232, 219), (214, 209, 208, 215), (222, 244, 245, 223), (215, 208, 238, 216), (223, 245, 246, 224), (216, 238, 239, 217), (224, 246, 211, 212), (217, 239, 240, 218), (218, 240, 241, 219), (219, 241, 242, 220), (212, 211, 210, 213), (220, 242, 243, 221), (213, 210, 209, 214), (245, 258, 259, 246), (238, 251, 252, 239), (246, 259, 250, 211), (239, 252, 253, 240), (208, 247, 251, 238), (240, 253, 254, 241), (209, 248, 247, 208), (241, 254, 255, 242), (210, 249, 248, 209), (242, 255, 256, 243), (211, 250, 249, 210), (243, 256, 257, 244), (244, 257, 258, 245), (247, 260, 264, 251), (255, 268, 269, 256), (248, 261, 260, 247), (256, 269, 270, 257), (249, 262, 261, 248), (257, 270, 271, 258), (250, 263, 262, 249), (258, 271, 272, 259), (251, 264, 265, 252), (259, 272, 263, 250), (252, 265, 266, 253), (253, 266, 267, 254), (254, 267, 268, 255), (271, 284, 285, 272), (264, 277, 278, 265), (272, 285, 276, 263), (265, 278, 279, 266), (266, 279, 280, 267), (267, 280, 281, 268), (260, 273, 277, 264), (268, 281, 282, 269), (261, 274, 273, 260), (269, 282, 283, 270), (262, 275, 274, 261), (270, 283, 284, 271), (263, 276, 275, 262), (277, 273, 274, 275, 276, 285, 284, 283, 282, 281, 280, 279, 278)])
me_plane_001.polygons.foreach_set('use_smooth', [True] * 264)
me_plane_001.use_remesh_preserve_volume = False
me_plane_001.use_remesh_preserve_attributes = False
me_plane_001.use_mirror_vertex_groups = False
me_plane_001.update()
me_cube_001 = bpy.data.meshes.new('Cube.001')
me_cube_001.from_pydata([(1.517, 0.04942, -0.5391), (1.517, 1.387, -0.5391), (1.655, 0.04942, -0.3964), (1.655, 0.04942, -0.1026), (1.655, 0.04942, 0.4552), (1.576, 0.04942, 0.6987), (1.517, -2.457, -0.5362), (1.655, -2.52, -0.3942), (1.655, -2.672, -0.1019), (1.655, -2.851, 0.07891), (1.372, 0.04942, 1.473), (1.395, 0.03685, 1.387), (1.458, -1.344, 1.034), (1.372, -0.8957, 1.473), (1.527, -1.652, 0.7368), (1.458, -0.9775, 1.034), (1.527, -1.012, 0.7648), (1.458, -1.042, 1.034), (1.458, -1.27, 1.034), (1.527, -1.078, 0.7648), (1.527, -1.563, 0.7648), (1.411, -1.01, 1.274), (1.395, -0.05302, 1.387), (1.458, -0.1085, 1.034), (1.527, -0.1509, 0.7648), (1.395, -1.019, 1.353), (1.402, 0.05913, 1.477), (1.417, -0.9775, 1.034), (1.485, -1.012, 0.7648), (1.417, -1.042, 1.034), (1.417, -1.27, 1.034), (1.485, -1.078, 0.7648), (1.485, -1.563, 0.7648), (1.369, -1.01, 1.274), (1.353, -0.05302, 1.387), (1.417, -0.1085, 1.034), (1.485, -0.1509, 0.7648), (0.0, 4.566, 0.466), (0.5341, -4.465, -0.05494), (0.0, -4.465, -0.05494), (0.5159, -4.704, 0.5441), (1.479, -4.704, 0.4554), (0.0, -4.587, -0.05494), (0.0, -4.61, -0.05754), (0.4273, -4.465, -0.05494), (0.3205, -4.465, -0.05494), (0.2136, -4.465, -0.05494), (0.1068, -4.465, -0.05494), (0.7616, -4.496, -0.05494), (0.6522, -4.465, -0.05494), (1.441, 1.387, -0.3964), (1.441, -2.52, -0.3942), (1.569, -2.672, -0.1019), (1.569, -2.851, 0.07891), (1.41, 1.387, -0.5391), (1.41, -2.457, -0.5362), (0.9987, 1.387, -0.3964), (0.9987, -2.52, -0.3942), (0.9987, -2.672, -0.1019), (0.9987, -2.851, 0.07891), (0.0, 1.387, -0.3964), (0.0, -2.52, -0.3942), (1.655, -1.824, -0.1026), (1.517, -1.795, -0.5391), (1.655, -1.783, 0.4552), (1.655, -1.809, -0.3964), (1.576, -1.696, 0.6987), (1.527, -0.01977, 0.7648), (1.458, 0.00109, 1.034), (1.372, -0.7823, 1.473), (1.407, -0.9495, 1.327), (1.396, -0.8803, 1.387)], [(10, 26), (49, 38), (47, 39), (42, 39), (37, 40), (37, 41), (43, 42), (38, 44), (44, 45), (45, 46), (46, 47), (48, 49)], [(2, 3, 62, 65), (0, 2, 65, 63), (12, 14, 20, 18), (23, 24, 67, 68), (17, 19, 16, 15), (21, 25, 12, 18), (4, 5, 66, 64), (21, 18, 30, 33), (17, 21, 33, 29), (18, 20, 32, 30), (19, 17, 29, 31), (16, 24, 36, 28), (15, 16, 28, 27), (23, 22, 34, 35), (20, 19, 31, 32), (24, 23, 35, 36), (8, 9, 53, 52), (7, 8, 52, 51), (54, 55, 51, 50), (55, 54, 1, 6), (52, 53, 59, 58), (51, 52, 58, 57), (50, 51, 57, 56), (56, 57, 61, 60), (4, 64, 62, 3), (14, 66, 5, 67, 24, 16, 19, 20), (68, 11, 22, 23), (69, 71, 22, 11, 10), (70, 21, 17, 15), (13, 25, 21, 70, 71, 69)])
me_cube_001.polygons.foreach_set('use_smooth', [True] * 30)
me_cube_001.use_remesh_preserve_volume = False
me_cube_001.use_remesh_preserve_attributes = False
me_cube_001.use_mirror_vertex_groups = False
me_cube_001.update()

# ---- objects
ob_cube_001 = bpy.data.objects.new('Cube.001', me_cube_002)
ob_plane_001 = bpy.data.objects.new('Plane.001', me_plane_001)
ob_cube = bpy.data.objects.new('Cube', me_cube_001)

# ---- transforms, parenting, visibility, modifiers, constraints
ob_cube_001.location = (0.0, 0.0, 0.9913)
ob_cube_001.hide_viewport = True
ob_cube_001.lineart.crease_threshold = 0.0
_m = ob_cube_001.modifiers.new('Mirror', 'MIRROR')
_m.use_clip = True
_m = ob_cube_001.modifiers.new('Auto Smooth', 'NODES')
_m.node_group = ng_auto_smooth
_gi = [s.identifier for s in ng_auto_smooth.interface.items_tree if s.item_type == 'SOCKET' and s.in_out == 'INPUT']
_m[_gi[1]] = 0.1518  # Angle
ob_plane_001.location = (2.895e-09, 2.102, 0.533)
ob_plane_001.lineart.crease_threshold = 0.0
_m = ob_plane_001.modifiers.new('Mirror', 'MIRROR')
_m = ob_plane_001.modifiers.new('Auto Smooth', 'NODES')
_m.node_group = ng_auto_smooth
_gi = [s.identifier for s in ng_auto_smooth.interface.items_tree if s.item_type == 'SOCKET' and s.in_out == 'INPUT']
_m[_gi[1]] = 0.267  # Angle
ob_cube.location = (0.0, 0.0, 0.9913)
ob_cube.lineart.crease_threshold = 0.0
_m = ob_cube.modifiers.new('Mirror', 'MIRROR')
_m.use_clip = True
_m = ob_cube.modifiers.new('Auto Smooth', 'NODES')
_m.node_group = ng_auto_smooth
_gi = [s.identifier for s in ng_auto_smooth.interface.items_tree if s.item_type == 'SOCKET' and s.in_out == 'INPUT']
_m[_gi[1]] = 0.1518  # Angle

# ---- collection membership
col_collection_1.objects.link(ob_cube_001)
col_collection_1.objects.link(ob_plane_001)
col_collection_1.objects.link(ob_cube)

# ---- scene / render settings (as saved in the file)
scene.frame_start = 1; scene.frame_end = 250; scene.frame_set(1)
scene.render.engine = 'BLENDER_EEVEE_NEXT'
scene.render.resolution_percentage = 50
scene.render.dither_intensity = 0.0
scene.cycles.use_denoising = False
scene.cycles.samples = 128
scene.cycles.sampling_pattern = 'TABULATED_SOBOL'
scene.cycles.light_sampling_threshold = 0.0
scene.cycles.use_adaptive_sampling = False
scene.cycles.use_light_tree = False
scene.cycles.blur_glossy = 0.0
scene.cycles.sample_clamp_indirect = 0.0
scene.view_settings.view_transform = 'Standard'
bpy.context.view_layer.update()

# ---- added for rendering (the .blend has no active camera and no usable light): camera, sun
cam_auto = bpy.data.cameras.new('AutoCamera')
cam_auto.lens = 50.0
cam_auto.sensor_width = 36.0
cam_auto.clip_end = 1000.0
ob_auto_camera = bpy.data.objects.new('AutoCamera', cam_auto)
scene.collection.objects.link(ob_auto_camera)
ob_auto_camera.location = (9.66657, -11.6967, 8.67605)
ob_auto_camera.rotation_euler = (1.09748, -7.21219e-08, 0.694738)
scene.camera = ob_auto_camera
light_auto_sun = bpy.data.lights.new('AutoSun', 'SUN')
light_auto_sun.energy = 3.0
light_auto_sun.angle = 0.0523599
ob_auto_sun = bpy.data.objects.new('AutoSun', light_auto_sun)
scene.collection.objects.link(ob_auto_sun)
ob_auto_sun.rotation_euler = (0.872665, 0.174533, 0.523599)
bpy.context.view_layer.update()
